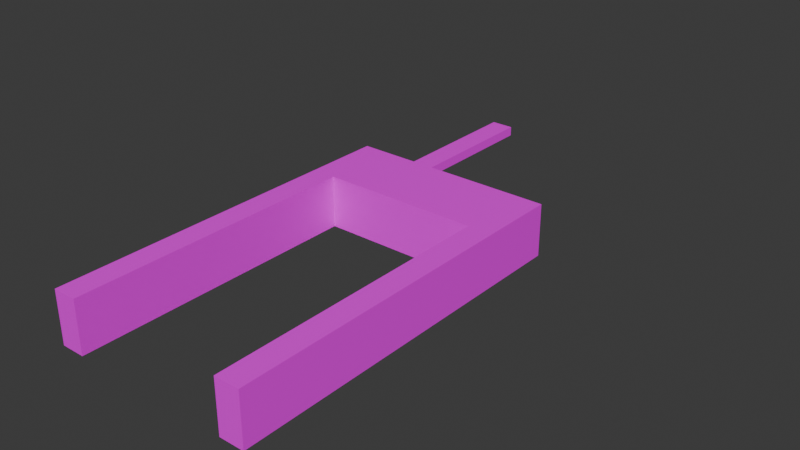 # Source: Bath_Frame.blend  (saved by Blender 4.0.36; exported with 4.5.12 LTS)
import bpy
from mathutils import Matrix  # noqa: F401  (used for matrix-valued properties, if any)

bpy.ops.wm.read_factory_settings(use_empty=True)
scene = bpy.context.scene
scene.name = 'Scene'

# ---- collections
col_collection = bpy.data.collections.new('Collection'); scene.collection.children.link(col_collection)

# ---- images (referenced by path relative to the original .blend; pixels are not part of the script)
import os
ASSET_DIR = os.environ.get("B2B_ASSET_DIR", "")  # directory of the original .blend (textures are referenced by path, not embedded)
HERE = os.path.dirname(os.path.abspath(__file__))  # packed textures are extracted next to this script under _unpacked/

def load_image(name, relpath, width, height, colorspace="sRGB"):
    """Load a texture the original file referenced (path relative to the .blend, or extracted next to this script)."""
    p = next((c for c in (os.path.join(HERE, relpath), os.path.join(ASSET_DIR, relpath)) if relpath and os.path.exists(c)), "")
    if p:
        img = bpy.data.images.load(p, check_existing=True)
        img.name = name
    else:  # same state as the original file: an image datablock whose file is absent (Cycles renders it pink)
        img = bpy.data.images.new(name, width, height)
        img.source = "FILE"
        img.filepath = "//" + (relpath or name)
    img.colorspace_settings.name = colorspace
    return img
img_coloratlas1_png = load_image('ColorAtlas1.png', 'ColorAtlas1.png', 1024, 1024, 'sRGB')

# ---- materials (node trees are filled in below, after node groups)
mat_material_001 = bpy.data.materials.new('Material.001')
mat_material_001.use_transparent_shadow = False

# ---- material node trees
mat_material_001.use_nodes = True; mat_material_001.node_tree.nodes.clear()
_N = mat_material_001.node_tree.nodes; _L = mat_material_001.node_tree.links
n0 = _N.new('ShaderNodeBsdfPrincipled'); n0.name = 'Principled BSDF'; n0.location = (10, 300)
n0.inputs[3].default_value = 1.45
n1 = _N.new('ShaderNodeOutputMaterial'); n1.name = 'Material Output'; n1.location = (300, 300)
n2 = _N.new('ShaderNodeTexImage'); n2.name = 'Image Texture'; n2.location = (-280, 275)
n2.image = img_coloratlas1_png
_L.new(n0.outputs[0], n1.inputs[0])
_L.new(n2.outputs[0], n0.inputs[0])
n1.is_active_output = True

# ---- world
world_world = bpy.data.worlds.new('World'); scene.world = world_world
world_world.use_nodes = True; world_world.node_tree.nodes.clear()
_N = world_world.node_tree.nodes; _L = world_world.node_tree.links
n0 = _N.new('ShaderNodeOutputWorld'); n0.name = 'World Output'; n0.location = (300, 300)
n1 = _N.new('ShaderNodeBackground'); n1.name = 'Background'; n1.location = (10, 300)
n1.inputs[0].default_value = (0.05088, 0.05088, 0.05088, 1.0)
_L.new(n1.outputs[0], n0.inputs[0])
n0.is_active_output = True
world_world.color = (0.05088, 0.05088, 0.05088)
world_world.use_sun_shadow = False
world_world.sun_shadow_jitter_overblur = 0.0

# ---- meshes
me_cube_245 = bpy.data.meshes.new('Cube.245')
me_cube_245.from_pydata([(-0.04703, -0.0852, 3.754), (-0.04703, 0.05353, 3.754), (-0.04703, -0.0852, 2.705), (-0.04703, 0.05353, 2.705), (0.1095, -0.0852, 3.754), (0.1095, 0.05353, 3.754), (0.1095, -0.0852, 2.705), (0.1095, 0.05353, 2.705), (-0.04703, -0.0852, 2.703), (-0.04703, 0.05353, 2.703), (0.1095, -0.0852, 2.703), (0.1095, 0.05353, 2.703), (0.1095, 0.6393, 2.703), (0.1095, 0.6393, 3.754), (-0.04703, 0.6393, 3.754), (-0.04703, 0.6393, 2.703), (2.494, 0.05353, 2.703), (2.494, 0.05353, 3.754), (2.494, -0.0852, 3.754), (2.494, -0.0852, 2.703), (2.494, 0.6393, 2.703), (2.494, 0.6393, 3.754), (2.151, 0.6393, 2.703), (2.151, 0.05353, 2.703), (2.151, -0.0852, 3.754), (2.151, 0.05353, 3.754), (2.151, 0.6393, 3.754), (2.151, -0.0852, 2.703), (2.494, 0.05353, 7.779), (2.494, -0.0852, 7.779), (2.494, 0.6393, 7.779), (2.151, -0.0852, 7.779), (2.151, 0.6393, 7.779), (2.151, 0.05353, 7.779), (-0.3804, -0.0852, 2.703), (-0.3804, -0.0852, 3.754), (-0.3804, 0.05353, 3.754), (-0.3804, 0.05353, 2.703), (-0.3804, 0.6393, 3.754), (-0.3804, 0.6393, 2.703), (-0.04703, -0.0852, 7.785), (-0.04703, 0.05353, 7.785), (-0.04703, 0.6393, 7.785), (-0.3804, -0.0852, 7.785), (-0.3804, 0.05353, 7.785), (-0.3804, 0.6393, 7.785), (-0.04703, -0.0852, -0.3524), (-0.3804, -0.0852, -0.3524), (-0.04703, 0.05353, -0.3524), (-0.3804, 0.05353, -0.3524)], [], [(8, 9, 3, 2), (2, 3, 7, 6), (18, 17, 28, 29), (4, 5, 1, 0), (8, 10, 4, 0), (23, 22, 20, 16), (7, 3, 9, 11), (2, 6, 10, 8), (6, 7, 11, 10), (35, 0, 40, 43), (12, 15, 14, 13), (34, 37, 49, 47), (1, 5, 13, 14), (11, 9, 15, 12), (19, 16, 17, 18), (17, 16, 20, 21), (22, 26, 21, 20), (27, 23, 16, 19), (25, 24, 31, 33), (24, 27, 19, 18), (4, 10, 27, 24), (13, 5, 25, 26), (10, 11, 23, 27), (12, 13, 26, 22), (11, 12, 22, 23), (5, 4, 24, 25), (33, 31, 29, 28), (32, 33, 28, 30), (21, 26, 32, 30), (26, 25, 33, 32), (24, 18, 29, 31), (17, 21, 30, 28), (35, 36, 37, 34), (37, 36, 38, 39), (8, 0, 35, 34), (14, 15, 39, 38), (15, 9, 37, 39), (36, 35, 43, 44), (41, 42, 45, 44), (40, 41, 44, 43), (14, 38, 45, 42), (1, 14, 42, 41), (38, 36, 44, 45), (0, 1, 41, 40), (48, 46, 47, 49), (9, 8, 46, 48), (8, 34, 47, 46), (37, 9, 48, 49)])
_uv = me_cube_245.uv_layers.new(name='UVMap')
_uv.uv.foreach_set('vector', [0.8855, 0.3002, 0.9055, 0.3002, 0.9055, 0.313, 0.8855, 0.313, 0.8855, 0.313, 0.9055, 0.313, 0.9055, 0.333, 0.8855, 0.333, 0.8855, 0.353, 0.9055, 0.353, 0.9055, 0.353, 0.8855, 0.353, 0.8855, 0.353, 0.9055, 0.353, 0.9055, 0.3731, 0.8855, 0.3731, 0.8655, 0.3458, 0.8855, 0.3458, 0.8855, 0.353, 0.8655, 0.353, 0.9055, 0.3458, 0.9055, 0.3458, 0.9055, 0.3458, 0.9055, 0.3458, 0.9055, 0.333, 0.9256, 0.333, 0.9256, 0.3458, 0.9055, 0.3458, 0.8655, 0.333, 0.8855, 0.333, 0.8855, 0.3458, 0.8655, 0.3458, 0.8855, 0.333, 0.9055, 0.333, 0.9055, 0.3458, 0.8855, 0.3458, 0.8655, 0.353, 0.8655, 0.353, 0.8655, 0.353, 0.8655, 0.353, 0.9055, 0.3458, 0.9256, 0.3458, 0.9256, 0.353, 0.9055, 0.353, 0.8855, 0.3002, 0.9055, 0.3002, 0.9055, 0.3002, 0.8855, 0.3002, 0.9055, 0.3731, 0.9055, 0.353, 0.9055, 0.353, 0.9055, 0.3731, 0.9055, 0.3458, 0.9256, 0.3458, 0.9256, 0.3458, 0.9055, 0.3458, 0.8855, 0.3458, 0.9055, 0.3458, 0.9055, 0.353, 0.8855, 0.353, 0.9055, 0.353, 0.9055, 0.3458, 0.9055, 0.3458, 0.9055, 0.353, 0.9055, 0.3458, 0.9055, 0.353, 0.9055, 0.353, 0.9055, 0.3458, 0.8855, 0.3458, 0.9055, 0.3458, 0.9055, 0.3458, 0.8855, 0.3458, 0.9055, 0.353, 0.8855, 0.353, 0.8855, 0.353, 0.9055, 0.353, 0.8855, 0.353, 0.8855, 0.3458, 0.8855, 0.3458, 0.8855, 0.353, 0.8855, 0.353, 0.8855, 0.3458, 0.8855, 0.3458, 0.8855, 0.353, 0.9055, 0.353, 0.9055, 0.353, 0.9055, 0.353, 0.9055, 0.353, 0.8855, 0.3458, 0.9055, 0.3458, 0.9055, 0.3458, 0.8855, 0.3458, 0.9055, 0.3458, 0.9055, 0.353, 0.9055, 0.353, 0.9055, 0.3458, 0.9055, 0.3458, 0.9055, 0.3458, 0.9055, 0.3458, 0.9055, 0.3458, 0.9055, 0.353, 0.8855, 0.353, 0.8855, 0.353, 0.9055, 0.353, 0.9055, 0.353, 0.8855, 0.353, 0.8855, 0.353, 0.9055, 0.353, 0.9055, 0.353, 0.9055, 0.353, 0.9055, 0.353, 0.9055, 0.353, 0.9055, 0.353, 0.9055, 0.353, 0.9055, 0.353, 0.9055, 0.353, 0.9055, 0.353, 0.9055, 0.353, 0.9055, 0.353, 0.9055, 0.353, 0.8855, 0.353, 0.8855, 0.353, 0.8855, 0.353, 0.8855, 0.353, 0.9055, 0.353, 0.9055, 0.353, 0.9055, 0.353, 0.9055, 0.353, 0.8855, 0.2929, 0.9055, 0.2929, 0.9055, 0.3002, 0.8855, 0.3002, 0.9055, 0.3002, 0.9055, 0.2929, 0.9055, 0.2929, 0.9055, 0.3002, 0.8655, 0.3458, 0.8655, 0.353, 0.8655, 0.353, 0.8655, 0.3458, 0.9256, 0.353, 0.9256, 0.3458, 0.9256, 0.3458, 0.9256, 0.353, 0.9256, 0.3458, 0.9256, 0.3458, 0.9256, 0.3458, 0.9256, 0.3458, 0.9055, 0.2929, 0.8855, 0.2929, 0.8855, 0.2929, 0.9055, 0.2929, 0.9055, 0.3731, 0.9055, 0.3731, 0.9055, 0.3731, 0.9055, 0.3731, 0.8855, 0.3731, 0.9055, 0.3731, 0.9055, 0.3731, 0.8855, 0.3731, 0.9256, 0.353, 0.9256, 0.353, 0.9256, 0.353, 0.9256, 0.353, 0.9055, 0.3731, 0.9055, 0.3731, 0.9055, 0.3731, 0.9055, 0.3731, 0.9055, 0.2929, 0.9055, 0.2929, 0.9055, 0.2929, 0.9055, 0.2929, 0.8855, 0.3731, 0.9055, 0.3731, 0.9055, 0.3731, 0.8855, 0.3731, 0.9055, 0.3002, 0.8855, 0.3002, 0.8855, 0.3002, 0.9055, 0.3002, 0.9055, 0.3002, 0.8855, 0.3002, 0.8855, 0.3002, 0.9055, 0.3002, 0.8655, 0.3458, 0.8655, 0.3458, 0.8655, 0.3458, 0.8655, 0.3458, 0.9256, 0.3458, 0.9256, 0.3458, 0.9256, 0.3458, 0.9256, 0.3458])
me_cube_245.materials.append(mat_material_001)
me_cube_245.update()

# ---- objects
ob_cube_131 = bpy.data.objects.new('Cube.131', me_cube_245)

# ---- transforms, parenting, visibility, modifiers, constraints
ob_cube_131.location = (-0.5384, 3.378, 0.1028)
ob_cube_131.rotation_euler = (1.571, 0.0, 0.0)

# ---- collection membership
col_collection.objects.link(ob_cube_131)

# ---- scene / render settings (as saved in the file)
scene.frame_start = 1; scene.frame_end = 250; scene.frame_set(1)
scene.render.engine = 'BLENDER_EEVEE_NEXT'
scene.cycles.sampling_pattern = 'TABULATED_SOBOL'
bpy.context.view_layer.update()

# ---- added for rendering (the .blend has no active camera and no usable light): camera, sun
cam_auto = bpy.data.cameras.new('AutoCamera')
cam_auto.lens = 50.0
cam_auto.sensor_width = 36.0
cam_auto.clip_end = 1000.0
ob_auto_camera = bpy.data.objects.new('AutoCamera', cam_auto)
scene.collection.objects.link(ob_auto_camera)
ob_auto_camera.location = (8.53109, -9.95433, 6.7902)
ob_auto_camera.rotation_euler = (1.09748, -7.21219e-08, 0.694738)
scene.camera = ob_auto_camera
light_auto_sun = bpy.data.lights.new('AutoSun', 'SUN')
light_auto_sun.energy = 3.0
light_auto_sun.angle = 0.0523599
ob_auto_sun = bpy.data.objects.new('AutoSun', light_auto_sun)
scene.collection.objects.link(ob_auto_sun)
ob_auto_sun.rotation_euler = (0.872665, 0.174533, 0.523599)
bpy.context.view_layer.update()
